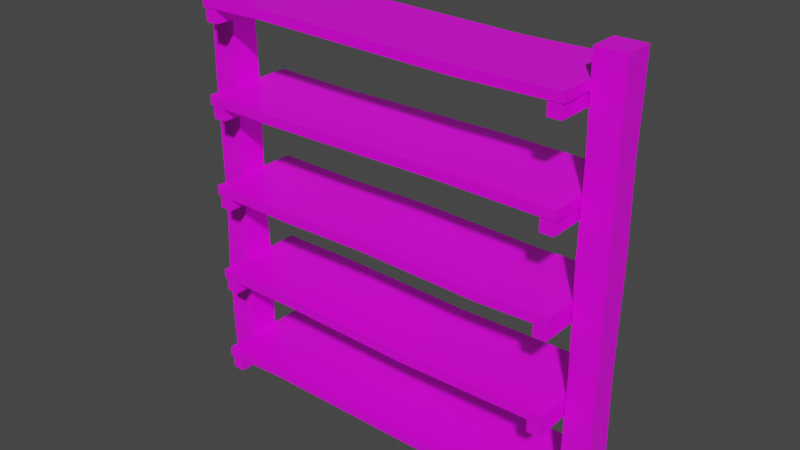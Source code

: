 # Source: Shelves.blend  (saved by Blender 2.90.8; exported with 4.5.12 LTS)
import bpy
from mathutils import Matrix  # noqa: F401  (used for matrix-valued properties, if any)

bpy.ops.wm.read_factory_settings(use_empty=True)
scene = bpy.context.scene
scene.name = 'Scene'

# ---- images (referenced by path relative to the original .blend; pixels are not part of the script)
import os
ASSET_DIR = os.environ.get("B2B_ASSET_DIR", "")  # directory of the original .blend (textures are referenced by path, not embedded)
HERE = os.path.dirname(os.path.abspath(__file__))  # packed textures are extracted next to this script under _unpacked/

def load_image(name, relpath, width, height, colorspace="sRGB"):
    """Load a texture the original file referenced (path relative to the .blend, or extracted next to this script)."""
    p = next((c for c in (os.path.join(HERE, relpath), os.path.join(ASSET_DIR, relpath)) if relpath and os.path.exists(c)), "")
    if p:
        img = bpy.data.images.load(p, check_existing=True)
        img.name = name
    else:  # same state as the original file: an image datablock whose file is absent (Cycles renders it pink)
        img = bpy.data.images.new(name, width, height)
        img.source = "FILE"
        img.filepath = "//" + (relpath or name)
    img.colorspace_settings.name = colorspace
    return img
img_untitled = load_image('Untitled', '', 1024, 1024, 'sRGB')

# ---- materials (node trees are filled in below, after node groups)
mat_material = bpy.data.materials.new('Material')
mat_material.alpha_threshold = 0.0
mat_material.use_transparent_shadow = False
mat_material.line_color = (0.0, 0.0, 0.0, 1.0)

# ---- material node trees
mat_material.use_nodes = True; mat_material.node_tree.nodes.clear()
_N = mat_material.node_tree.nodes; _L = mat_material.node_tree.links
n0 = _N.new('ShaderNodeOutputMaterial'); n0.name = 'Material Output'; n0.location = (300, 300)
n1 = _N.new('ShaderNodeBsdfPrincipled'); n1.name = 'Principled BSDF'; n1.location = (10, 300)
n1.distribution = 'GGX'
n1.subsurface_method = 'BURLEY'
n1.inputs[2].default_value = 0.4
n1.inputs[3].default_value = 1.45
n1.inputs[27].default_value = (0.0, 0.0, 0.0, 1.0)
n1.inputs[28].default_value = 1.0
n2 = _N.new('ShaderNodeTexImage'); n2.name = 'Image Texture'; n2.location = (-363, 187)
n2.image = img_untitled
_L.new(n1.outputs[0], n0.inputs[0])
_L.new(n2.outputs[0], n1.inputs[0])
n0.is_active_output = True

# ---- world
world_world = bpy.data.worlds.new('World'); scene.world = world_world
world_world.use_nodes = True; world_world.node_tree.nodes.clear()
_N = world_world.node_tree.nodes; _L = world_world.node_tree.links
n0 = _N.new('ShaderNodeOutputWorld'); n0.name = 'World Output'; n0.location = (300, 300)
n1 = _N.new('ShaderNodeBackground'); n1.name = 'Background'; n1.location = (10, 300)
n1.inputs[0].default_value = (0.05088, 0.05088, 0.05088, 1.0)
_L.new(n1.outputs[0], n0.inputs[0])
n0.is_active_output = True
world_world.color = (0.05088, 0.05088, 0.05088)
world_world.use_sun_shadow = False
world_world.sun_shadow_jitter_overblur = 0.0

# ---- meshes
me_shelve = bpy.data.meshes.new('Shelve')
me_shelve.from_pydata([(1.808, 0.1205, 0.01294), (1.808, 0.1205, 3.49), (1.808, -0.1205, 0.01294), (1.808, -0.1205, 3.49), (1.567, 0.1205, 0.01294), (1.567, 0.1205, 3.49), (1.567, -0.1205, 0.01294), (1.567, -0.1205, 3.49), (1.8, 0.1122, 2.744), (1.8, -0.1122, 2.744), (1.575, -0.1122, 2.744), (1.575, 0.1122, 2.744), (1.806, -0.1189, 2.068), (1.568, -0.1189, 2.068), (1.568, 0.1189, 2.068), (1.806, 0.1189, 2.068), (1.797, -0.1093, 1.149), (1.578, -0.1093, 1.149), (1.578, 0.1093, 1.149), (1.797, 0.1093, 1.149), (1.566, 0.3929, 3.281), (1.566, 0.3929, 3.202), (1.566, -0.3929, 3.281), (1.566, -0.3929, 3.202), (-1.56, 0.3929, 3.281), (-1.56, 0.3929, 3.202), (-1.56, -0.3929, 3.281), (-1.56, -0.3929, 3.202), (0.7447, 0.3929, 3.186), (0.7447, -0.3929, 3.265), (0.7447, -0.3929, 3.186), (0.7447, 0.3929, 3.265), (-0.9863, 0.3929, 3.218), (-0.9863, -0.3929, 3.298), (-0.9863, -0.3929, 3.218), (-0.9863, 0.3929, 3.298), (-1.794, -0.1205, 0.01294), (-1.794, -0.1205, 3.49), (-1.794, 0.1205, 0.01294), (-1.794, 0.1205, 3.49), (-1.553, -0.1205, 0.01294), (-1.553, -0.1205, 3.49), (-1.553, 0.1205, 0.01294), (-1.553, 0.1205, 3.49), (-1.788, -0.115, 2.93), (-1.788, 0.115, 2.93), (-1.558, 0.115, 2.93), (-1.558, -0.115, 2.93), (-1.792, 0.1188, 2.472), (-1.555, 0.1188, 2.472), (-1.555, -0.1188, 2.472), (-1.792, -0.1188, 2.472), (-1.802, 0.1289, 0.8025), (-1.544, 0.1289, 0.8025), (-1.544, -0.1289, 0.8025), (-1.802, -0.1289, 0.8025), (-1.787, -0.1135, 1.441), (-1.787, 0.1135, 1.441), (-1.56, 0.1135, 1.441), (-1.56, -0.1135, 1.441), (-1.431, 0.3865, 3.203), (-1.431, 0.3865, 3.092), (-1.431, -0.3865, 3.203), (-1.431, -0.3865, 3.092), (-1.538, 0.3865, 3.203), (-1.538, 0.3865, 3.092), (-1.538, -0.3865, 3.203), (-1.538, -0.3865, 3.092), (1.445, -0.3865, 3.203), (1.445, -0.3865, 3.092), (1.445, 0.3865, 3.203), (1.445, 0.3865, 3.092), (1.552, -0.3865, 3.203), (1.552, -0.3865, 3.092), (1.552, 0.3865, 3.203), (1.552, 0.3865, 3.092), (1.566, 0.3929, 2.514), (1.566, 0.3929, 2.435), (1.566, -0.3929, 2.514), (1.566, -0.3929, 2.435), (-1.56, 0.3929, 2.514), (-1.56, 0.3929, 2.435), (-1.56, -0.3929, 2.514), (-1.56, -0.3929, 2.435), (0.5825, 0.3929, 2.445), (0.5825, -0.3929, 2.524), (0.5825, -0.3929, 2.445), (0.5825, 0.3929, 2.524), (-0.9169, 0.3929, 2.426), (-0.9169, -0.3929, 2.505), (-0.9169, -0.3929, 2.426), (-0.9169, 0.3929, 2.505), (-1.431, 0.3865, 2.437), (-1.431, 0.3865, 2.325), (-1.431, -0.3865, 2.437), (-1.431, -0.3865, 2.325), (-1.538, 0.3865, 2.437), (-1.538, 0.3865, 2.325), (-1.538, -0.3865, 2.437), (-1.538, -0.3865, 2.325), (1.445, -0.3865, 2.437), (1.445, -0.3865, 2.325), (1.445, 0.3865, 2.437), (1.445, 0.3865, 2.325), (1.552, -0.3865, 2.437), (1.552, -0.3865, 2.325), (1.552, 0.3865, 2.437), (1.552, 0.3865, 2.325), (1.566, 0.3929, 1.748), (1.566, 0.3929, 1.669), (1.566, -0.3929, 1.748), (1.566, -0.3929, 1.669), (-1.56, 0.3929, 1.748), (-1.56, 0.3929, 1.669), (-1.56, -0.3929, 1.748), (-1.56, -0.3929, 1.669), (0.9859, 0.3929, 1.649), (-0.05629, 0.3929, 1.676), (0.9859, -0.3929, 1.728), (-0.05629, -0.3929, 1.755), (-0.05629, -0.3929, 1.676), (0.9859, -0.3929, 1.649), (-0.05629, 0.3929, 1.755), (0.9859, 0.3929, 1.728), (-0.8082, 0.3929, 1.662), (-0.8082, -0.3929, 1.741), (-0.8082, -0.3929, 1.662), (-0.8082, 0.3929, 1.741), (-1.431, 0.3865, 1.67), (-1.431, 0.3865, 1.559), (-1.431, -0.3865, 1.67), (-1.431, -0.3865, 1.559), (-1.538, 0.3865, 1.67), (-1.538, 0.3865, 1.559), (-1.538, -0.3865, 1.67), (-1.538, -0.3865, 1.559), (1.445, -0.3865, 1.67), (1.445, -0.3865, 1.559), (1.445, 0.3865, 1.67), (1.445, 0.3865, 1.559), (1.552, -0.3865, 1.67), (1.552, -0.3865, 1.559), (1.552, 0.3865, 1.67), (1.552, 0.3865, 1.559), (1.566, 0.3929, 0.9814), (1.566, 0.3929, 0.9023), (1.566, -0.3929, 0.9814), (1.566, -0.3929, 0.9023), (-1.56, 0.3929, 0.9814), (-1.56, 0.3929, 0.9023), (-1.56, -0.3929, 0.9814), (-1.56, -0.3929, 0.9023), (0.3338, 0.3929, 0.8764), (0.3338, -0.3929, 0.9555), (0.3338, -0.3929, 0.8764), (0.3338, 0.3929, 0.9555), (-0.8442, 0.3929, 0.9066), (-0.8442, -0.3929, 0.9857), (-0.8442, -0.3929, 0.9066), (-0.8442, 0.3929, 0.9857), (-1.431, 0.3865, 0.904), (-1.431, 0.3865, 0.7923), (-1.431, -0.3865, 0.904), (-1.431, -0.3865, 0.7923), (-1.538, 0.3865, 0.904), (-1.538, 0.3865, 0.7923), (-1.538, -0.3865, 0.904), (-1.538, -0.3865, 0.7923), (1.445, -0.3865, 0.904), (1.445, -0.3865, 0.7923), (1.445, 0.3865, 0.904), (1.445, 0.3865, 0.7923), (1.552, -0.3865, 0.904), (1.552, -0.3865, 0.7923), (1.552, 0.3865, 0.904), (1.552, 0.3865, 0.7923), (1.566, 0.3929, 0.2149), (1.566, 0.3929, 0.1358), (1.566, -0.3929, 0.2149), (1.566, -0.3929, 0.1358), (-1.56, 0.3929, 0.2149), (-1.56, 0.3929, 0.1358), (-1.56, -0.3929, 0.2149), (-1.56, -0.3929, 0.1358), (-0.9748, 0.3929, 0.1643), (-0.9748, -0.3929, 0.2434), (-0.9748, -0.3929, 0.1643), (-0.9748, 0.3929, 0.2434), (1.141, -0.3929, 0.1567), (1.141, 0.3929, 0.2358), (1.141, 0.3929, 0.1567), (1.141, -0.3929, 0.2358), (-1.431, 0.3865, 0.1375), (-1.431, 0.3865, 0.02587), (-1.431, -0.3865, 0.1375), (-1.431, -0.3865, 0.02587), (-1.538, 0.3865, 0.1375), (-1.538, 0.3865, 0.02587), (-1.538, -0.3865, 0.1375), (-1.538, -0.3865, 0.02587), (1.445, -0.3865, 0.1375), (1.445, -0.3865, 0.02587), (1.445, 0.3865, 0.1375), (1.445, 0.3865, 0.02587), (1.552, -0.3865, 0.1375), (1.552, -0.3865, 0.02587), (1.552, 0.3865, 0.1375), (1.552, 0.3865, 0.02587)], [], [(8, 1, 3, 9), (9, 3, 7, 10), (10, 7, 5, 11), (11, 5, 1, 8), (7, 3, 1, 5), (14, 11, 8, 15), (13, 10, 11, 14), (12, 9, 10, 13), (15, 8, 9, 12), (19, 15, 12, 16), (16, 12, 13, 17), (17, 13, 14, 18), (18, 14, 15, 19), (4, 18, 19, 0), (6, 17, 18, 4), (2, 16, 17, 6), (0, 19, 16, 2), (35, 24, 26, 33), (34, 33, 26, 27), (27, 26, 24, 25), (28, 21, 23, 30), (21, 20, 22, 23), (28, 31, 20, 21), (32, 35, 31, 28), (32, 28, 30, 34), (23, 22, 29, 30), (20, 31, 29, 22), (25, 32, 34, 27), (25, 24, 35, 32), (30, 29, 33, 34), (31, 35, 33, 29), (44, 37, 39, 45), (45, 39, 43, 46), (46, 43, 41, 47), (47, 41, 37, 44), (43, 39, 37, 41), (50, 47, 44, 51), (49, 46, 47, 50), (48, 45, 46, 49), (51, 44, 45, 48), (56, 51, 48, 57), (57, 48, 49, 58), (58, 49, 50, 59), (59, 50, 51, 56), (40, 54, 55, 36), (42, 53, 54, 40), (38, 52, 53, 42), (36, 55, 52, 38), (54, 59, 56, 55), (53, 58, 59, 54), (52, 57, 58, 53), (55, 56, 57, 52), (63, 62, 66, 67), (67, 66, 64, 65), (65, 61, 63, 67), (61, 60, 62, 63), (65, 64, 60, 61), (71, 70, 74, 75), (75, 74, 72, 73), (73, 69, 71, 75), (69, 68, 70, 71), (73, 72, 68, 69), (91, 80, 82, 89), (90, 89, 82, 83), (83, 82, 80, 81), (84, 77, 79, 86), (77, 76, 78, 79), (84, 87, 76, 77), (88, 91, 87, 84), (88, 84, 86, 90), (79, 78, 85, 86), (76, 87, 85, 78), (81, 88, 90, 83), (81, 80, 91, 88), (86, 85, 89, 90), (87, 91, 89, 85), (95, 94, 98, 99), (99, 98, 96, 97), (97, 93, 95, 99), (93, 92, 94, 95), (97, 96, 92, 93), (103, 102, 106, 107), (107, 106, 104, 105), (105, 101, 103, 107), (101, 100, 102, 103), (105, 104, 100, 101), (127, 112, 114, 125), (126, 125, 114, 115), (115, 114, 112, 113), (116, 109, 111, 121), (109, 108, 110, 111), (116, 123, 108, 109), (124, 127, 122, 117), (117, 122, 123, 116), (124, 117, 120, 126), (117, 116, 121, 120), (111, 110, 118, 121), (121, 118, 119, 120), (108, 123, 118, 110), (123, 122, 119, 118), (113, 124, 126, 115), (113, 112, 127, 124), (120, 119, 125, 126), (122, 127, 125, 119), (131, 130, 134, 135), (135, 134, 132, 133), (133, 129, 131, 135), (129, 128, 130, 131), (133, 132, 128, 129), (139, 138, 142, 143), (143, 142, 140, 141), (141, 137, 139, 143), (137, 136, 138, 139), (141, 140, 136, 137), (159, 148, 150, 157), (158, 157, 150, 151), (151, 150, 148, 149), (152, 145, 147, 154), (145, 144, 146, 147), (152, 155, 144, 145), (156, 159, 155, 152), (156, 152, 154, 158), (147, 146, 153, 154), (144, 155, 153, 146), (149, 156, 158, 151), (149, 148, 159, 156), (154, 153, 157, 158), (155, 159, 157, 153), (163, 162, 166, 167), (167, 166, 164, 165), (165, 161, 163, 167), (161, 160, 162, 163), (165, 164, 160, 161), (171, 170, 174, 175), (175, 174, 172, 173), (173, 169, 171, 175), (169, 168, 170, 171), (173, 172, 168, 169), (187, 180, 182, 185), (186, 185, 182, 183), (183, 182, 180, 181), (190, 177, 179, 188), (177, 176, 178, 179), (190, 189, 176, 177), (181, 180, 187, 184), (181, 184, 186, 183), (188, 191, 185, 186), (189, 187, 185, 191), (176, 189, 191, 178), (179, 178, 191, 188), (184, 187, 189, 190), (184, 190, 188, 186), (195, 194, 198, 199), (199, 198, 196, 197), (197, 193, 195, 199), (193, 192, 194, 195), (197, 196, 192, 193), (203, 202, 206, 207), (207, 206, 204, 205), (205, 201, 203, 207), (201, 200, 202, 203), (205, 204, 200, 201)])
_uv = me_shelve.uv_layers.new(name='UVMap')
_uv.uv.foreach_set('vector', [0.4697, 0.01485, 0.5949, 0.01043, 0.596, 0.05071, 0.4699, 0.05286, 0.4699, 0.05286, 0.596, 0.05071, 0.5964, 0.09104, 0.4698, 0.09115, 0.4698, 0.09115, 0.5964, 0.09104, 0.5961, 0.1314, 0.4697, 0.1294, 0.4697, 0.1294, 0.5961, 0.1314, 0.595, 0.172, 0.4694, 0.1673, 0.9361, 0.2672, 0.9361, 0.2267, 0.9766, 0.2267, 0.9766, 0.2672, 0.3564, 0.1304, 0.4697, 0.1294, 0.4694, 0.1673, 0.3564, 0.1699, 0.3564, 0.09118, 0.4698, 0.09115, 0.4697, 0.1294, 0.3564, 0.1304, 0.3562, 0.05199, 0.4699, 0.05286, 0.4698, 0.09115, 0.3564, 0.09118, 0.3561, 0.01243, 0.4697, 0.01485, 0.4699, 0.05286, 0.3562, 0.05199, 0.2025, 0.01725, 0.3561, 0.01243, 0.3562, 0.05199, 0.2025, 0.05412, 0.2025, 0.05412, 0.3562, 0.05199, 0.3564, 0.09118, 0.2024, 0.09129, 0.2024, 0.09129, 0.3564, 0.09118, 0.3564, 0.1304, 0.2024, 0.1285, 0.2024, 0.1285, 0.3564, 0.1304, 0.3564, 0.1699, 0.2024, 0.1654, 0.01046, 0.1318, 0.2024, 0.1285, 0.2024, 0.1654, 0.01152, 0.172, 0.01008, 0.09147, 0.2024, 0.09129, 0.2024, 0.1285, 0.01046, 0.1318, 0.01036, 0.05115, 0.2025, 0.05412, 0.2024, 0.09129, 0.01008, 0.09147, 0.01137, 0.01062, 0.2025, 0.01725, 0.2025, 0.05412, 0.01036, 0.05115, 0.7738, 0.3667, 0.7746, 0.4465, 0.6649, 0.4465, 0.6657, 0.3671, 0.6547, 0.3671, 0.6657, 0.3671, 0.6649, 0.4465, 0.6539, 0.4467, 0.6306, 0.1499, 0.6165, 0.1499, 0.6165, 0.01008, 0.6306, 0.01008, 0.9899, 0.7901, 0.9899, 0.9047, 0.8803, 0.9047, 0.8803, 0.7901, 0.6165, 0.01008, 0.6306, 0.01008, 0.6306, 0.1499, 0.6165, 0.1499, 0.7862, 0.1253, 0.7751, 0.1253, 0.7742, 0.01007, 0.7852, 0.0102, 0.7848, 0.3667, 0.7738, 0.3667, 0.7751, 0.1253, 0.7862, 0.1253, 0.9899, 0.5485, 0.9899, 0.7901, 0.8803, 0.7901, 0.8803, 0.5485, 0.6538, 0.01037, 0.6648, 0.01022, 0.6641, 0.1251, 0.6531, 0.1251, 0.7742, 0.01007, 0.7751, 0.1253, 0.6641, 0.1251, 0.6648, 0.01022, 0.9899, 0.4685, 0.9899, 0.5485, 0.8803, 0.5485, 0.8803, 0.4685, 0.7856, 0.4467, 0.7746, 0.4465, 0.7738, 0.3667, 0.7848, 0.3667, 0.6531, 0.1251, 0.6641, 0.1251, 0.6657, 0.3671, 0.6547, 0.3671, 0.7751, 0.1253, 0.7738, 0.3667, 0.6657, 0.3671, 0.6641, 0.1251, 0.538, 0.3113, 0.6335, 0.3128, 0.6325, 0.3536, 0.5376, 0.3505, 0.5384, 0.1932, 0.633, 0.1909, 0.6336, 0.2314, 0.5385, 0.2323, 0.5385, 0.2323, 0.6336, 0.2314, 0.6338, 0.2721, 0.5383, 0.2718, 0.5383, 0.2718, 0.6338, 0.2721, 0.6335, 0.3128, 0.538, 0.3113, 0.9766, 0.2922, 0.9766, 0.3327, 0.9361, 0.3327, 0.9361, 0.2922, 0.4607, 0.2716, 0.5383, 0.2718, 0.538, 0.3113, 0.4606, 0.3113, 0.4608, 0.2318, 0.5385, 0.2323, 0.5383, 0.2718, 0.4607, 0.2716, 0.4609, 0.1919, 0.5384, 0.1932, 0.5385, 0.2323, 0.4608, 0.2318, 0.4606, 0.3113, 0.538, 0.3113, 0.5376, 0.3505, 0.4605, 0.3512, 0.2853, 0.3101, 0.4606, 0.3113, 0.4605, 0.3512, 0.286, 0.3487, 0.2866, 0.1933, 0.4609, 0.1919, 0.4608, 0.2318, 0.2857, 0.232, 0.2857, 0.232, 0.4608, 0.2318, 0.4607, 0.2716, 0.2853, 0.2711, 0.2853, 0.2711, 0.4607, 0.2716, 0.4606, 0.3113, 0.2853, 0.3101, 0.04864, 0.271, 0.1785, 0.2711, 0.1788, 0.313, 0.04836, 0.3115, 0.04844, 0.2306, 0.1785, 0.2292, 0.1785, 0.2711, 0.04864, 0.271, 0.0476, 0.1906, 0.1789, 0.1864, 0.1785, 0.2292, 0.04844, 0.2306, 0.04836, 0.3115, 0.1788, 0.313, 0.1795, 0.3555, 0.04758, 0.352, 0.1785, 0.2711, 0.2853, 0.2711, 0.2853, 0.3101, 0.1788, 0.313, 0.1785, 0.2292, 0.2857, 0.232, 0.2853, 0.2711, 0.1785, 0.2711, 0.1789, 0.1864, 0.2866, 0.1933, 0.2857, 0.232, 0.1785, 0.2292, 0.1788, 0.313, 0.2853, 0.3101, 0.286, 0.3487, 0.1795, 0.3555, 0.717, 0.9269, 0.717, 0.9552, 0.6897, 0.9552, 0.6897, 0.9269, 0.6897, 0.9269, 0.6897, 0.9552, 0.4937, 0.9552, 0.4937, 0.9269, 0.9361, 0.01008, 0.9633, 0.01008, 0.9633, 0.2061, 0.9361, 0.2061, 0.913, 0.9269, 0.913, 0.9552, 0.717, 0.9552, 0.717, 0.9269, 0.4937, 0.9269, 0.4937, 0.9552, 0.4664, 0.9552, 0.4664, 0.9269, 0.4937, 0.9269, 0.4937, 0.9552, 0.4664, 0.9552, 0.4664, 0.9269, 0.913, 0.9269, 0.913, 0.9552, 0.717, 0.9552, 0.717, 0.9269, 0.9633, 0.2061, 0.9361, 0.2061, 0.9361, 0.01008, 0.9633, 0.01008, 0.6897, 0.9269, 0.6897, 0.9552, 0.4937, 0.9552, 0.4937, 0.9269, 0.717, 0.9269, 0.717, 0.9552, 0.6897, 0.9552, 0.6897, 0.9269, 0.3565, 0.6961, 0.4464, 0.6966, 0.4465, 0.8061, 0.3564, 0.8067, 0.3564, 0.8177, 0.3564, 0.8067, 0.4465, 0.8061, 0.4464, 0.8171, 0.6306, 0.1499, 0.6165, 0.1499, 0.6165, 0.01008, 0.6306, 0.01008, 0.9159, 0.309, 0.9159, 0.4462, 0.8063, 0.4462, 0.8063, 0.309, 0.6165, 0.01008, 0.6306, 0.01008, 0.6306, 0.1499, 0.6165, 0.1499, 0.1469, 0.686, 0.1469, 0.697, 0.01021, 0.6966, 0.01014, 0.6856, 0.3565, 0.6851, 0.3565, 0.6961, 0.1469, 0.697, 0.1469, 0.686, 0.9159, 0.09982, 0.9159, 0.309, 0.8063, 0.309, 0.8063, 0.09982, 0.01014, 0.8173, 0.01021, 0.8063, 0.1471, 0.8059, 0.1471, 0.8169, 0.01021, 0.6966, 0.1469, 0.697, 0.1471, 0.8059, 0.01021, 0.8063, 0.9159, 0.01008, 0.9159, 0.09982, 0.8063, 0.09982, 0.8063, 0.01008, 0.4463, 0.6856, 0.4464, 0.6966, 0.3565, 0.6961, 0.3565, 0.6851, 0.1471, 0.8169, 0.1471, 0.8059, 0.3564, 0.8067, 0.3564, 0.8177, 0.1469, 0.697, 0.3565, 0.6961, 0.3564, 0.8067, 0.1471, 0.8059, 0.7247, 0.9552, 0.7247, 0.9269, 0.752, 0.9269, 0.752, 0.9552, 0.752, 0.9552, 0.752, 0.9269, 0.948, 0.9269, 0.948, 0.9552, 0.9361, 0.01007, 0.9633, 0.01007, 0.9633, 0.2061, 0.9361, 0.2061, 0.5287, 0.9552, 0.5287, 0.9269, 0.7247, 0.9269, 0.7247, 0.9552, 0.948, 0.9552, 0.948, 0.9269, 0.9752, 0.9269, 0.9752, 0.9552, 0.4937, 0.9269, 0.4937, 0.9552, 0.4664, 0.9552, 0.4664, 0.9269, 0.913, 0.9269, 0.913, 0.9552, 0.717, 0.9552, 0.717, 0.9269, 0.9633, 0.2061, 0.9361, 0.2061, 0.9361, 0.01007, 0.9633, 0.01007, 0.6897, 0.9269, 0.6897, 0.9552, 0.4937, 0.9552, 0.4937, 0.9269, 0.717, 0.9269, 0.717, 0.9552, 0.6897, 0.9552, 0.6897, 0.9269, 0.3418, 0.5407, 0.4464, 0.5411, 0.4464, 0.6503, 0.3416, 0.6507, 0.3416, 0.6617, 0.3416, 0.6507, 0.4464, 0.6503, 0.4464, 0.6613, 0.6306, 0.1499, 0.6165, 0.1499, 0.6165, 0.01008, 0.6306, 0.01008, 0.7506, 0.5495, 0.7506, 0.4685, 0.8602, 0.4685, 0.8602, 0.5495, 0.6306, 0.1499, 0.6165, 0.1499, 0.6165, 0.01008, 0.6306, 0.01008, 0.09174, 0.5289, 0.09169, 0.54, 0.01008, 0.541, 0.01032, 0.53, 0.3418, 0.5297, 0.3418, 0.5407, 0.2371, 0.5417, 0.2371, 0.5307, 0.2371, 0.5307, 0.2371, 0.5417, 0.09169, 0.54, 0.09174, 0.5289, 0.7506, 0.7998, 0.7506, 0.6949, 0.8602, 0.6949, 0.8602, 0.7998, 0.7506, 0.6949, 0.7506, 0.5495, 0.8602, 0.5495, 0.8602, 0.6949, 0.01032, 0.6613, 0.01008, 0.6504, 0.09125, 0.6514, 0.0913, 0.6624, 0.0913, 0.6624, 0.09125, 0.6514, 0.2373, 0.6497, 0.2373, 0.6607, 0.01008, 0.541, 0.09169, 0.54, 0.09125, 0.6514, 0.01008, 0.6504, 0.09169, 0.54, 0.2371, 0.5417, 0.2373, 0.6497, 0.09125, 0.6514, 0.7506, 0.9047, 0.7506, 0.7998, 0.8602, 0.7998, 0.8602, 0.9047, 0.4464, 0.5302, 0.4464, 0.5411, 0.3418, 0.5407, 0.3418, 0.5297, 0.2373, 0.6607, 0.2373, 0.6497, 0.3416, 0.6507, 0.3416, 0.6617, 0.2371, 0.5417, 0.3418, 0.5407, 0.3416, 0.6507, 0.2373, 0.6497, 0.7247, 0.9552, 0.7247, 0.9269, 0.752, 0.9269, 0.752, 0.9552, 0.752, 0.9552, 0.752, 0.9269, 0.948, 0.9269, 0.948, 0.9552, 0.9361, 0.01008, 0.9633, 0.01008, 0.9633, 0.2061, 0.9361, 0.2061, 0.5287, 0.9552, 0.5287, 0.9269, 0.7247, 0.9269, 0.7247, 0.9552, 0.948, 0.9552, 0.948, 0.9269, 0.9752, 0.9269, 0.9752, 0.9552, 0.948, 0.9552, 0.948, 0.9269, 0.9752, 0.9269, 0.9752, 0.9552, 0.5287, 0.9552, 0.5287, 0.9269, 0.7247, 0.9269, 0.7247, 0.9552, 0.9633, 0.2061, 0.9361, 0.2061, 0.9361, 0.01007, 0.9633, 0.01007, 0.752, 0.9552, 0.752, 0.9269, 0.948, 0.9269, 0.948, 0.9552, 0.7247, 0.9552, 0.7247, 0.9269, 0.752, 0.9269, 0.752, 0.9552, 0.5882, 0.7099, 0.5887, 0.8092, 0.4794, 0.8092, 0.4799, 0.7102, 0.469, 0.7101, 0.4799, 0.7102, 0.4794, 0.8092, 0.4685, 0.8092, 0.6306, 0.1499, 0.6165, 0.1499, 0.6165, 0.01008, 0.6306, 0.01008, 0.182, 0.9509, 0.01007, 0.9509, 0.01007, 0.8412, 0.182, 0.8412, 0.6165, 0.01008, 0.6306, 0.01008, 0.6306, 0.1499, 0.6165, 0.1499, 0.6007, 0.5456, 0.5896, 0.5456, 0.5886, 0.3728, 0.5996, 0.3729, 0.5992, 0.7098, 0.5882, 0.7099, 0.5896, 0.5456, 0.6007, 0.5456, 0.3464, 0.9509, 0.182, 0.9509, 0.182, 0.8412, 0.3464, 0.8412, 0.4686, 0.373, 0.4795, 0.3728, 0.4786, 0.5452, 0.4675, 0.5452, 0.5886, 0.3728, 0.5896, 0.5456, 0.4786, 0.5452, 0.4795, 0.3728, 0.4463, 0.9509, 0.3464, 0.9509, 0.3464, 0.8412, 0.4463, 0.8412, 0.5997, 0.8092, 0.5887, 0.8092, 0.5882, 0.7099, 0.5992, 0.7098, 0.4675, 0.5452, 0.4786, 0.5452, 0.4799, 0.7102, 0.469, 0.7101, 0.5896, 0.5456, 0.5882, 0.7099, 0.4799, 0.7102, 0.4786, 0.5452, 0.7247, 0.9552, 0.7247, 0.9269, 0.752, 0.9269, 0.752, 0.9552, 0.752, 0.9552, 0.752, 0.9269, 0.948, 0.9269, 0.948, 0.9552, 0.9633, 0.2061, 0.9361, 0.2061, 0.9361, 0.01007, 0.9633, 0.01007, 0.5287, 0.9552, 0.5287, 0.9269, 0.7247, 0.9269, 0.7247, 0.9552, 0.948, 0.9552, 0.948, 0.9269, 0.9752, 0.9269, 0.9752, 0.9552, 0.948, 0.9552, 0.948, 0.9269, 0.9752, 0.9269, 0.9752, 0.9552, 0.5287, 0.9552, 0.5287, 0.9269, 0.7247, 0.9269, 0.7247, 0.9552, 0.9633, 0.2061, 0.9361, 0.2061, 0.9361, 0.01008, 0.9633, 0.01008, 0.752, 0.9552, 0.752, 0.9269, 0.948, 0.9269, 0.948, 0.9552, 0.7247, 0.9552, 0.7247, 0.9269, 0.752, 0.9269, 0.752, 0.9552, 0.09337, 0.4943, 0.01085, 0.4953, 0.01087, 0.384, 0.09289, 0.385, 0.09269, 0.3739, 0.09289, 0.385, 0.01087, 0.384, 0.01046, 0.3729, 0.6306, 0.1499, 0.6165, 0.1499, 0.6165, 0.01008, 0.6306, 0.01008, 0.7304, 0.8453, 0.7304, 0.9048, 0.6208, 0.9048, 0.6208, 0.8453, 0.6165, 0.01008, 0.6306, 0.01008, 0.6306, 0.1499, 0.6165, 0.1499, 0.3877, 0.5051, 0.3874, 0.4941, 0.4468, 0.4947, 0.4473, 0.5058, 0.01045, 0.5065, 0.01085, 0.4953, 0.09337, 0.4943, 0.09319, 0.5054, 0.7304, 0.4685, 0.7304, 0.5502, 0.6208, 0.5502, 0.6208, 0.4685, 0.3872, 0.3737, 0.387, 0.3848, 0.09289, 0.385, 0.09269, 0.3739, 0.3874, 0.4941, 0.09337, 0.4943, 0.09289, 0.385, 0.387, 0.3848, 0.4468, 0.4947, 0.3874, 0.4941, 0.387, 0.3848, 0.4467, 0.384, 0.4471, 0.3729, 0.4467, 0.384, 0.387, 0.3848, 0.3872, 0.3737, 0.09319, 0.5054, 0.09337, 0.4943, 0.3874, 0.4941, 0.3877, 0.5051, 0.7304, 0.5502, 0.7304, 0.8453, 0.6208, 0.8453, 0.6208, 0.5502, 0.7247, 0.9552, 0.7247, 0.9269, 0.752, 0.9269, 0.752, 0.9552, 0.752, 0.9552, 0.752, 0.9269, 0.948, 0.9269, 0.948, 0.9552, 0.9633, 0.2061, 0.9361, 0.2061, 0.9361, 0.01007, 0.9633, 0.01007, 0.5287, 0.9552, 0.5287, 0.9269, 0.7247, 0.9269, 0.7247, 0.9552, 0.948, 0.9552, 0.948, 0.9269, 0.9752, 0.9269, 0.9752, 0.9552, 0.948, 0.9552, 0.948, 0.9269, 0.9752, 0.9269, 0.9752, 0.9552, 0.5287, 0.9552, 0.5287, 0.9269, 0.7247, 0.9269, 0.7247, 0.9552, 0.9361, 0.01007, 0.9633, 0.01007, 0.9633, 0.2061, 0.9361, 0.2061, 0.752, 0.9552, 0.752, 0.9269, 0.948, 0.9269, 0.948, 0.9552, 0.7247, 0.9552, 0.7247, 0.9269, 0.752, 0.9269, 0.752, 0.9552])
me_shelve.materials.append(mat_material)
me_shelve.use_remesh_fix_poles = True
me_shelve.use_remesh_preserve_attributes = False
me_shelve.use_mirror_vertex_groups = False
me_shelve.update()

# ---- objects
ob_shelve = bpy.data.objects.new('Shelve', me_shelve)

# ---- transforms, parenting, visibility, modifiers, constraints
ob_shelve.location = (0.0, 0.0, 0.0)
ob_shelve.delta_location = (-0.002531, -2.664e-07, -0.003049)
ob_shelve.lineart.crease_threshold = 0.0

# ---- collection membership
scene.collection.objects.link(ob_shelve)

# ---- scene / render settings (as saved in the file)
scene.frame_start = 1; scene.frame_end = 250; scene.frame_set(1)
scene.render.engine = 'BLENDER_EEVEE_NEXT'
scene.cycles.use_denoising = False
scene.cycles.samples = 128
scene.cycles.sampling_pattern = 'TABULATED_SOBOL'
scene.cycles.use_adaptive_sampling = False
scene.cycles.use_light_tree = False
scene.view_settings.view_transform = 'Filmic'
bpy.context.view_layer.update()

# ---- added for rendering (the .blend has no active camera and no usable light): camera, sun
cam_auto = bpy.data.cameras.new('AutoCamera')
cam_auto.lens = 50.0
cam_auto.sensor_width = 36.0
cam_auto.clip_end = 1000.0
ob_auto_camera = bpy.data.objects.new('AutoCamera', cam_auto)
scene.collection.objects.link(ob_auto_camera)
ob_auto_camera.location = (4.69413, -5.63264, 5.50333)
ob_auto_camera.rotation_euler = (1.09748, -7.21219e-08, 0.694738)
scene.camera = ob_auto_camera
light_auto_sun = bpy.data.lights.new('AutoSun', 'SUN')
light_auto_sun.energy = 3.0
light_auto_sun.angle = 0.0523599
ob_auto_sun = bpy.data.objects.new('AutoSun', light_auto_sun)
scene.collection.objects.link(ob_auto_sun)
ob_auto_sun.rotation_euler = (0.872665, 0.174533, 0.523599)
bpy.context.view_layer.update()
